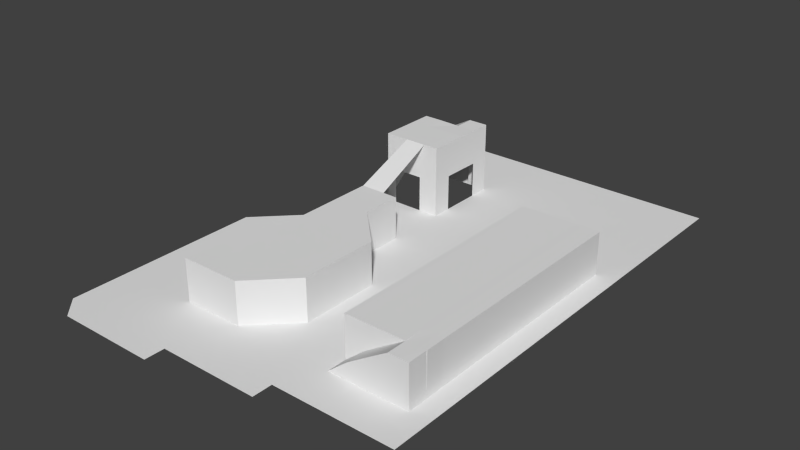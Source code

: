 # Source: thepit.blend  (saved by Blender 2.71.0; exported with 4.5.12 LTS)
import bpy
from mathutils import Matrix  # noqa: F401  (used for matrix-valued properties, if any)

bpy.ops.wm.read_factory_settings(use_empty=True)
scene = bpy.context.scene
scene.name = 'Scene'

# ---- collections
col_collection_1 = bpy.data.collections.new('Collection 1'); scene.collection.children.link(col_collection_1)

# ---- world
world_world = bpy.data.worlds.new('World'); scene.world = world_world
world_world.color = (0.05088, 0.05088, 0.05088)
world_world.use_sun_shadow = False
world_world.sun_shadow_jitter_overblur = 0.0
world_world.cycles.sampling_method = 'MANUAL'
world_world.cycles.sample_map_resolution = 256

# ---- meshes
me_plane_002 = bpy.data.meshes.new('Plane.002')
me_plane_002.from_pydata([(-1.362, -4.73, -2.742), (1.0, -4.744, -2.751), (-1.0, 0.966, -0.01357), (1.0, 0.9644, -0.01612)], [], [(0, 1, 3, 2)])
me_plane_002.use_remesh_preserve_volume = False
me_plane_002.use_remesh_preserve_attributes = False
me_plane_002.use_mirror_vertex_groups = False
me_plane_002.update()
me_plane = bpy.data.meshes.new('Plane')
me_plane.from_pydata([(-32.11, -22.67, 0.0), (-32.11, -20.78, 0.0), (-32.11, -18.89, 0.0), (-32.11, -17.0, 0.0), (-32.11, -15.11, 0.0), (-32.11, -13.22, 0.0), (-32.11, -11.33, 0.0), (-32.11, -9.444, 0.0), (-32.11, -7.556, 0.0), (-32.11, -5.667, 0.0), (-32.11, -3.778, 0.0), (-30.22, -24.56, 0.0), (-30.22, -22.67, 0.0), (-30.22, -20.78, 0.0), (-30.22, -18.89, 0.0), (-30.22, -17.0, 0.0), (-30.22, -15.11, 0.0), (-30.22, -13.22, 0.0), (-30.22, -11.33, 0.0), (-30.22, -9.444, 0.0), (-30.22, -7.556, 0.0), (-30.22, -5.667, 0.0), (-30.22, -3.778, 0.0), (-30.22, -1.889, 0.0), (-28.33, -24.56, 0.0), (-28.33, -22.67, 0.0), (-28.33, -20.78, 0.0), (-28.33, -18.89, 0.0), (-28.33, -17.0, 0.0), (-28.33, -15.11, 0.0), (-28.33, -13.22, 0.0), (-28.33, -11.33, 0.0), (-28.33, -9.444, 0.0), (-28.33, -7.556, 0.0), (-28.33, -5.667, 0.0), (-28.33, -3.778, 0.0), (-28.33, -1.889, 0.0), (-28.33, 2.146e-06, 0.0), (-26.44, -24.56, 0.0), (-26.44, -22.67, 0.0), (-26.44, -20.78, 0.0), (-26.44, -18.89, 0.0), (-26.44, -17.0, 0.0), (-26.44, -15.11, 0.0), (-26.44, -13.22, 0.0), (-26.44, -11.33, 0.0), (-26.44, -9.444, 0.0), (-26.44, -7.556, 0.0), (-26.44, -5.667, 0.0), (-26.44, -3.778, 0.0), (-26.44, -1.889, 0.0), (-26.44, 2.146e-06, 0.0), (-26.44, 1.889, 0.0), (-26.44, 3.778, 0.0), (-26.44, 5.667, 0.0), (-26.44, 7.556, 0.0), (-26.44, 9.444, 1.405), (-26.44, 11.33, 2.873), (-26.44, 13.22, 4.523), (-26.44, 15.11, 4.503), (-26.44, 17.0, 0.0), (-26.44, 18.89, 0.0), (-26.44, 20.78, 0.0), (-26.44, 22.67, 0.0), (-24.56, -24.56, 0.0), (-24.56, -22.67, 0.0), (-24.56, -20.78, 0.0), (-24.56, -18.89, 0.0), (-24.56, -17.0, 0.0), (-24.56, -15.11, 0.0), (-24.56, -13.22, 0.0), (-24.56, -11.33, 0.0), (-24.56, -9.444, 0.0), (-24.56, -7.556, 0.0), (-24.56, -5.667, 0.0), (-24.56, -3.778, 0.0), (-24.56, -1.889, 0.0), (-24.56, 2.146e-06, 0.0), (-24.56, 1.889, 0.0), (-24.56, 3.778, 0.0), (-24.56, 5.667, 0.0), (-24.56, 7.556, 0.0), (-24.56, 9.444, 1.405), (-24.56, 11.33, 2.873), (-24.56, 13.29, 4.53), (-24.46, 15.18, 4.501), (-24.56, 17.0, 0.0), (-24.56, 18.89, 0.0), (-24.56, 20.78, 0.0), (-24.56, 22.67, 0.0), (-22.67, -24.56, 0.0), (-22.67, -22.67, 0.0), (-22.67, -20.78, 0.0), (-22.67, -18.89, 0.0), (-22.67, -17.0, 0.0), (-22.67, -13.22, 0.0), (-22.67, -11.33, 0.0), (-22.67, -9.444, 0.0), (-22.67, -7.556, 0.0), (-22.67, -5.667, 0.0), (-22.67, -3.778, 0.0), (-22.67, -1.889, 0.0), (-22.67, 2.146e-06, 0.0), (-22.67, 1.889, 0.0), (-22.67, 3.778, 0.0), (-22.67, 5.667, 0.0), (-22.67, 7.556, 0.0), (-22.67, 15.11, 0.0), (-22.67, 17.0, 0.0), (-22.67, 18.89, 0.0), (-22.67, 20.78, 0.0), (-22.67, 22.67, 0.0), (-20.78, -24.56, 0.0), (-20.78, -22.67, 0.0), (-20.78, -20.78, 0.0), (-20.78, -18.89, 0.0), (-20.78, -17.0, 0.0), (-20.78, 1.889, 0.0), (-20.78, 3.778, 0.0), (-20.78, 5.667, 0.0), (-20.78, 7.556, 0.0), (-20.78, 15.11, 0.0), (-20.78, 17.0, 0.0), (-20.78, 18.89, 0.0), (-20.78, 20.78, 0.0), (-20.78, 22.67, 0.0), (-18.89, -22.67, 0.0), (-18.89, -20.78, 0.0), (-18.89, -18.89, 0.0), (-18.89, -17.0, 0.0), (-18.89, -1.889, 0.0), (-18.89, 2.146e-06, 0.0), (-18.89, 1.889, 0.0), (-18.89, 3.778, 0.0), (-18.89, 5.667, 0.0), (-18.89, 7.556, 0.0), (-18.89, 9.444, 0.0), (-18.89, 11.33, 0.0), (-18.89, 13.22, 0.0), (-18.89, 15.11, 0.0), (-18.89, 17.0, 0.0), (-18.89, 18.89, 0.0), (-18.89, 20.78, 0.0), (-18.89, 22.67, 0.0), (-17.0, -22.67, 0.0), (-17.0, -20.78, 0.0), (-17.0, -18.89, 0.0), (-17.0, -17.0, 0.0), (-17.0, -1.889, 0.0), (-17.0, 2.146e-06, 0.0), (-17.0, 1.889, 0.0), (-17.0, 3.778, 0.0), (-17.0, 5.667, 0.0), (-17.0, 7.556, 0.0), (-17.0, 9.444, 0.0), (-17.0, 11.33, 0.0), (-17.0, 13.22, 0.0), (-17.0, 15.11, 0.0), (-17.0, 17.0, 0.0), (-17.0, 18.89, 0.0), (-17.0, 20.78, 0.0), (-17.0, 22.67, 0.0), (-15.11, -22.67, 0.0), (-15.11, -20.78, 0.0), (-15.11, -18.89, 0.0), (-15.11, -17.0, 0.0), (-15.11, -15.11, 0.0), (-15.11, -13.22, 0.0), (-15.11, -11.33, 0.0), (-15.11, -9.444, 0.0), (-15.11, -7.556, 0.0), (-15.11, -5.667, 0.0), (-15.11, -3.778, 0.0), (-15.11, -1.889, 0.0), (-15.11, 2.146e-06, 0.0), (-15.11, 1.889, 0.0), (-15.11, 3.778, 0.0), (-15.11, 5.667, 0.0), (-15.11, 7.556, 0.0), (-15.11, 9.444, 0.0), (-15.11, 11.33, 0.0), (-15.11, 13.22, 0.0), (-15.11, 15.11, 0.0), (-15.11, 17.0, 0.0), (-15.11, 18.89, 0.0), (-15.11, 20.78, 0.0), (-15.11, 22.67, 0.0), (-13.22, -22.67, 0.0), (-13.22, -20.78, 0.0), (-13.22, -18.89, 0.0), (-13.22, -17.0, 0.0), (-13.22, -15.11, 0.0), (-13.22, -13.22, 0.0), (-13.22, -11.33, 0.0), (-13.22, -9.444, 0.0), (-13.22, -7.556, 0.0), (-13.22, -5.667, 0.0), (-13.22, -3.778, 0.0), (-13.22, -1.889, 0.0), (-13.22, 2.146e-06, 0.0), (-13.22, 1.889, 0.0), (-13.22, 3.778, 0.0), (-13.22, 5.667, 0.0), (-13.22, 7.556, 0.0), (-13.22, 9.444, 0.0), (-13.22, 11.33, 0.0), (-13.22, 13.22, 0.0), (-13.22, 15.11, 0.0), (-13.22, 17.0, 0.0), (-13.22, 18.89, 0.0), (-13.22, 20.78, 0.0), (-13.22, 22.67, 0.0), (-11.33, -22.67, 0.0), (-11.33, -20.78, 0.0), (-11.33, -18.89, 0.0), (-11.33, -17.0, 0.0), (-11.33, -15.11, 0.0), (-11.33, -13.22, 0.0), (-11.33, -11.33, 0.0), (-11.33, -9.444, 0.0), (-11.33, -7.556, 0.0), (-11.33, -5.667, 0.0), (-11.33, -3.778, 0.0), (-11.33, -1.889, 0.0), (-11.33, 2.146e-06, 0.0), (-11.33, 1.889, 0.0), (-11.33, 3.778, 0.0), (-11.33, 5.667, 0.0), (-11.33, 7.556, 0.0), (-11.33, 9.444, 0.0), (-11.33, 11.33, 0.0), (-11.33, 13.22, 0.0), (-11.33, 15.11, 0.0), (-11.33, 17.0, 0.0), (-11.33, 18.89, 0.0), (-11.33, 20.78, 0.0), (-11.33, 22.67, 0.0), (-9.444, -20.78, 0.0), (-9.444, -18.89, 0.0), (-9.444, -17.0, 0.0), (-9.444, -15.11, 0.0), (-9.444, -13.22, 0.0), (-9.444, -11.33, 0.0), (-9.444, -9.444, 0.0), (-9.444, -7.556, 0.0), (-9.444, -5.667, 0.0), (-9.444, -3.778, 0.0), (-9.444, -1.889, 0.0), (-9.444, 2.146e-06, 0.0), (-9.444, 1.889, 0.0), (-9.444, 3.778, 0.0), (-9.444, 5.667, 0.0), (-9.444, 7.556, 0.0), (-9.444, 9.444, 0.0), (-9.444, 11.33, 0.0), (-9.444, 13.22, 0.0), (-9.444, 15.11, 0.0), (-9.444, 17.0, 0.0), (-9.444, 18.89, 0.0), (-9.444, 20.78, 0.0), (-9.444, 22.67, 0.0), (-7.556, -20.78, 0.0), (-7.556, -18.89, 0.0), (-7.556, -17.0, 1.555), (-7.556, -15.11, 1.555), (-7.556, 7.556, 0.0), (-7.556, 9.444, 0.0), (-7.556, 11.33, 0.0), (-7.556, 13.22, 0.0), (-7.556, 15.11, 0.0), (-7.556, 17.0, 0.0), (-7.556, 18.89, 0.0), (-7.556, 20.78, 0.0), (-7.556, 22.67, 0.0), (-5.667, -20.78, 0.0), (-5.667, -18.89, 0.0), (-5.667, -17.0, 2.793), (-5.667, -15.11, 2.793), (-5.667, 7.556, 0.0), (-5.667, 9.444, 0.0), (-5.667, 11.33, 0.0), (-5.667, 13.22, 0.0), (-5.667, 15.11, 0.0), (-5.667, 17.0, 0.0), (-5.667, 18.89, 0.0), (-5.667, 20.78, 0.0), (-5.667, 22.67, 0.0), (-3.778, -20.78, 0.0), (-3.778, -18.89, 0.0), (-3.778, -17.0, 3.987), (-3.778, -15.11, 3.987), (-3.778, -13.22, 0.0), (-3.778, -11.33, 0.0), (-3.778, -9.444, 0.0), (-3.778, -7.556, 0.0), (-3.778, -5.667, 0.0), (-3.778, -3.778, 0.0), (-3.778, -1.889, 0.0), (-3.778, 2.146e-06, 0.0), (-3.778, 1.889, 0.0), (-3.778, 3.778, 0.0), (-3.778, 5.667, 0.0), (-3.778, 7.556, 0.0), (-3.778, 9.444, 0.0), (-3.778, 11.33, 0.0), (-3.778, 13.22, 0.0), (-3.778, 15.11, 0.0), (-3.778, 17.0, 0.0), (-3.778, 18.89, 0.0), (-3.778, 20.78, 0.0), (-3.778, 22.67, 0.0), (-1.889, -20.78, 0.0), (-1.889, -18.89, 0.0), (-1.889, -17.0, 4.002), (-1.889, -15.11, 4.028), (-1.889, -13.22, 0.0), (-1.889, -11.33, 0.0), (-1.889, -9.444, 0.0), (-1.889, -7.556, 0.0), (-1.889, -5.667, 0.0), (-1.889, -3.778, 0.0), (-1.889, -1.889, 0.0), (-1.889, 2.146e-06, 0.0), (-1.889, 1.889, 0.0), (-1.889, 3.778, 0.0), (-1.889, 5.667, 0.0), (-1.889, 7.556, 0.0), (-1.889, 9.444, 0.0), (-1.889, 11.33, 0.0), (-1.889, 13.22, 0.0), (-1.889, 15.11, 0.0), (-1.889, 17.0, 0.0), (-1.889, 18.89, 0.0), (-1.889, 20.78, 0.0), (-1.889, 22.67, 0.0), (1.311e-06, -20.78, 0.0), (1.192e-06, -18.89, 0.0), (8.345e-07, -13.22, 0.0), (7.153e-07, -11.33, 0.0), (5.96e-07, -9.444, 0.0), (4.768e-07, -7.556, 0.0), (3.576e-07, -5.667, 0.0), (2.384e-07, -3.778, 0.0), (1.192e-07, -1.889, 0.0), (0.0, 2.146e-06, 0.0), (-1.192e-07, 1.889, 0.0), (-2.384e-07, 3.778, 0.0), (-3.576e-07, 5.667, 0.0), (-4.768e-07, 7.556, 0.0), (-5.96e-07, 9.444, 0.0), (-7.153e-07, 11.33, 0.0), (-8.345e-07, 13.22, 0.0), (-9.537e-07, 15.11, 0.0), (-1.073e-06, 17.0, 0.0), (-1.192e-06, 18.89, 0.0), (-1.311e-06, 20.78, 0.0), (-1.431e-06, 22.67, 0.0), (-24.56, 7.556, 6.716), (-24.56, 9.444, 6.716), (-24.56, 11.33, 6.716), (-24.56, 13.22, 6.716), (-22.67, 7.556, 6.716), (-22.67, 9.444, 6.716), (-22.67, 11.33, 6.716), (-22.67, 13.22, 6.716), (-20.78, 7.556, 6.716), (-20.78, 9.444, 6.716), (-20.78, 11.33, 6.716), (-20.78, 13.22, 6.672), (-20.78, 15.11, 6.672), (-18.89, 7.556, 6.716), (-18.89, 9.444, 6.716), (-18.89, 11.33, 6.716), (-18.89, 13.22, 6.672), (-18.89, 15.11, 6.672), (-26.44, 15.31, -0.008732), (-24.48, 15.12, -0.01522), (-25.5, 15.11, 4.497), (-25.5, 17.0, 0.0), (-25.5, 15.3, 0.01813), (-24.56, 14.17, 4.523), (-24.47, 15.11, -0.0308), (-22.68, 13.3, 5.625), (-22.68, 15.19, 5.625), (-20.79, 13.23, 6.674), (-20.78, 15.11, 6.681), (-22.68, 14.24, 5.625), (-24.54, 13.3, 4.529), (-24.48, 15.19, 4.508), (-24.54, 14.24, 4.522), (-18.89, 9.444, 3.358), (-18.89, 11.33, 3.358), (-18.89, 13.22, 3.336), (-18.89, 8.5, 0.0), (-18.89, 10.39, 0.0), (-18.89, 12.28, 0.0), (-18.89, 14.17, 0.0), (-18.89, 7.556, 3.358), (-18.89, 15.11, 3.336), (-18.89, 8.5, 6.716), (-18.89, 10.39, 6.716), (-18.89, 12.28, 6.694), (-18.89, 14.17, 6.672), (-24.56, 7.556, 3.358), (-18.89, 10.39, 3.358), (-18.89, 12.28, 3.347), (-23.61, 7.556, 0.0), (-26.44, 15.21, 2.247), (-24.47, 15.15, 3.345), (-25.97, 15.11, 4.5), (-21.72, 15.11, 0.0), (-20.78, 15.11, 3.336), (-18.89, 15.11, 1.668), (-19.83, 15.11, 0.0), (-19.83, 15.11, 6.672), (-24.98, 15.14, 4.499), (-25.97, 15.31, 0.004701), (-24.99, 15.21, 0.001457), (-23.57, 15.11, -0.0154), (-21.73, 15.15, 6.153), (-23.58, 15.19, 5.067), (-24.48, 15.15, 3.341), (-22.67, 15.15, 3.341), (-20.78, 15.11, 3.34), (-18.89, 15.11, 5.004), (-23.57, 15.15, 3.341), (-21.72, 15.13, 3.338), (-22.67, 7.556, 3.358), (-21.72, 7.556, 0.0), (-18.89, 7.556, 5.037), (-19.83, 7.556, 0.0), (-20.78, 7.556, 3.358), (-23.61, 7.556, 6.716), (-21.72, 7.556, 6.716), (-19.83, 7.556, 6.716), (-18.89, 7.556, 1.679), (-23.61, 7.556, 3.358), (-21.72, 7.556, 3.358), (-24.56, -17.0, 4.0), (-24.56, -15.11, 4.0), (-24.56, -13.22, 4.0), (-22.67, -17.0, 4.0), (-22.67, -15.11, 4.0), (-22.67, -13.22, 4.0), (-22.67, -11.33, 4.0), (-22.67, -9.444, 4.0), (-22.67, -7.556, 4.0), (-22.67, -5.667, 4.0), (-22.67, -3.778, 4.0), (-22.67, -1.889, 4.0), (-22.67, 2.146e-06, 4.0), (-22.67, 1.889, 4.0), (-20.78, -17.0, 4.0), (-20.78, -15.11, 4.0), (-20.78, -13.22, 4.0), (-20.78, -11.33, 4.0), (-20.78, -9.444, 4.0), (-20.78, -7.556, 4.0), (-20.78, -5.667, 4.0), (-20.78, -3.778, 4.0), (-20.78, -1.889, 4.0), (-20.78, 2.146e-06, 4.0), (-20.78, 1.889, 4.0), (-18.89, -17.0, 4.0), (-18.89, -15.11, 4.0), (-18.89, -13.22, 4.0), (-18.89, -11.33, 4.0), (-18.89, -9.444, 4.0), (-18.89, -7.556, 4.0), (-18.89, -5.667, 4.0), (-18.89, -3.778, 4.0), (-18.89, -1.889, 4.0), (-18.89, 2.146e-06, 4.0), (-18.89, 1.889, 4.0), (-17.0, -15.11, 4.0), (-17.0, -13.22, 4.0), (-17.0, -11.33, 4.0), (-17.0, -9.444, 4.0), (-17.0, -7.556, 4.0), (-17.0, -5.667, 4.0), (-17.0, -3.778, 4.0), (-15.11, -13.22, 4.0), (-15.11, -11.33, 4.0), (-15.11, -9.444, 4.0), (-15.11, -7.556, 4.0), (-15.11, -5.667, 4.0), (-9.444, -15.11, 4.0), (-9.444, -13.22, 4.0), (-9.444, -11.33, 4.0), (-9.444, -9.444, 4.0), (-9.444, -7.556, 4.0), (-9.444, -5.667, 4.0), (-9.444, -3.778, 4.0), (-9.444, -1.889, 4.0), (-9.444, 2.146e-06, 4.0), (-9.444, 1.889, 4.0), (-9.444, 3.778, 4.0), (-9.444, 5.667, 4.0), (-9.444, 7.556, 4.0), (-7.556, -15.11, 4.0), (-7.556, -13.22, 4.0), (-7.556, -11.33, 4.0), (-7.556, -9.444, 4.0), (-7.556, -7.556, 4.0), (-7.556, -5.667, 4.0), (-7.556, -3.778, 4.0), (-7.556, -1.889, 4.0), (-7.556, 2.146e-06, 4.0), (-7.556, 1.889, 4.0), (-7.556, 3.778, 4.0), (-7.556, 5.667, 4.0), (-7.556, 7.556, 4.0), (-5.667, -15.11, 4.0), (-5.667, -13.22, 4.0), (-5.667, -11.33, 4.0), (-5.667, -9.444, 4.0), (-5.667, -7.556, 4.0), (-5.667, -5.667, 4.0), (-5.667, -3.778, 4.0), (-5.667, -1.889, 4.0), (-5.667, 2.146e-06, 4.0), (-5.667, 1.889, 4.0), (-5.667, 3.778, 4.0), (-5.667, 5.667, 4.0), (-5.667, 7.556, 4.0), (-3.778, -15.11, 4.0), (-3.778, -13.22, 4.0), (-3.778, -11.33, 4.0), (-3.778, -9.444, 4.0), (-3.778, -7.556, 4.0), (-3.778, -5.667, 4.0), (-3.778, -3.778, 4.0), (-3.778, -1.889, 4.0), (-3.778, 2.146e-06, 4.0), (-3.778, 1.889, 4.0), (-3.778, 3.778, 4.0), (-3.778, 5.667, 4.0), (-3.778, 7.556, 4.0), (-9.444, -17.02, 0.004943), (-7.556, -17.02, 0.03822), (-5.667, -17.02, -0.01347), (-3.778, -17.02, -0.02529), (-1.83, -17.04, 0.03133), (1.132e-06, -17.01, 0.0), (-8.5, -18.89, 0.0), (-8.5, -17.0, 0.7773), (-6.611, -18.89, 0.0), (-6.611, -17.0, 2.174), (-4.722, -18.89, 0.0), (-4.722, -17.0, 3.39), (-2.833, -18.89, 0.0), (-2.833, -17.0, 3.997), (-0.9444, -18.89, 0.0), (-8.5, -17.02, 0.05962), (-6.611, -17.02, -0.007435), (-4.722, -17.02, -0.01205), (-2.587, -17.02, 0.03252), (-0.9444, -17.08, 0.01308), (-3.765, -15.16, -0.01457), (-2.833, -15.11, 4.007), (-1.853, -15.1, 0.01851), (-2.846, -15.16, -0.004579), (-3.781, -13.22, 4.0), (-3.781, -11.33, 4.0), (-3.781, -9.445, 4.0), (-3.781, -7.556, 4.0), (-3.781, -5.667, 4.0), (-3.781, -3.778, 4.0), (-3.781, -1.889, 4.0), (-3.781, -0.0002086, 4.0), (-3.781, 1.889, 4.0), (-3.781, 3.778, 4.0), (-3.781, 5.666, 4.0), (-3.781, 7.555, 4.0), (-1.892, -13.22, 4.0), (-1.892, -11.33, 4.0), (-1.892, -9.445, 4.0), (-1.892, -7.556, 4.0), (-1.892, -5.667, 4.0), (-1.892, -3.778, 4.0), (-1.892, -1.889, 4.0), (-1.892, -0.0002086, 4.0), (-1.892, 1.889, 4.0), (-1.892, 3.778, 4.0), (-1.892, 5.666, 4.0), (-1.892, 7.555, 4.0), (-3.768, -15.16, 3.985), (-2.836, -13.22, 4.0), (-1.856, -15.1, 4.019), (-2.849, -15.16, 3.995)], [], [(0, 12, 13, 1), (1, 13, 14, 2), (2, 14, 15, 3), (3, 15, 16, 4), (4, 16, 17, 5), (5, 17, 18, 6), (6, 18, 19, 7), (7, 19, 20, 8), (8, 20, 21, 9), (9, 21, 22, 10), (22, 23, 10), (11, 24, 25, 12), (12, 25, 26, 13), (13, 26, 27, 14), (14, 27, 28, 15), (15, 28, 29, 16), (16, 29, 30, 17), (17, 30, 31, 18), (18, 31, 32, 19), (19, 32, 33, 20), (20, 33, 34, 21), (21, 34, 35, 22), (22, 35, 36, 23), (36, 37, 23), (24, 38, 39, 25), (25, 39, 40, 26), (26, 40, 41, 27), (27, 41, 42, 28), (28, 42, 43, 29), (29, 43, 44, 30), (30, 44, 45, 31), (31, 45, 46, 32), (32, 46, 47, 33), (33, 47, 48, 34), (34, 48, 49, 35), (35, 49, 50, 36), (36, 50, 51, 37), (51, 52, 37), (38, 64, 65, 39), (39, 65, 66, 40), (40, 66, 67, 41), (41, 67, 68, 42), (42, 68, 69, 43), (43, 69, 70, 44), (44, 70, 71, 45), (45, 71, 72, 46), (46, 72, 73, 47), (47, 73, 74, 48), (48, 74, 75, 49), (49, 75, 76, 50), (50, 76, 77, 51), (51, 77, 78, 52), (52, 78, 79, 53), (53, 79, 80, 54), (54, 80, 81, 55), (55, 81, 82, 56), (56, 82, 83, 57), (57, 83, 84, 58), (58, 84, 380, 85, 415, 377, 409, 59), (59, 409, 377, 415, 85, 408, 376, 417, 379, 416, 375, 407), (60, 378, 86, 87, 61), (61, 87, 88, 62), (62, 88, 89, 63), (64, 90, 91, 65), (65, 91, 92, 66), (66, 92, 93, 67), (67, 93, 94, 68), (70, 95, 96, 71), (71, 96, 97, 72), (72, 97, 98, 73), (73, 98, 99, 74), (74, 99, 100, 75), (75, 100, 101, 76), (76, 101, 102, 77), (77, 102, 103, 78), (78, 103, 104, 79), (79, 104, 105, 80), (80, 105, 106, 406, 81), (379, 417, 376, 86, 378, 60, 375, 416), (86, 108, 109, 87), (87, 109, 110, 88), (88, 110, 111, 89), (90, 112, 113, 91), (91, 113, 114, 92), (92, 114, 115, 93), (93, 115, 116, 94), (96, 95, 443, 444), (470, 480, 471), (103, 117, 118, 104), (104, 118, 119, 105), (105, 119, 120, 428, 106), (425, 421, 388, 420, 383, 419, 385, 423, 426, 422), (436, 427, 361, 432), (107, 410, 121, 122, 108), (108, 122, 123, 109), (109, 123, 124, 110), (110, 124, 125, 111), (113, 126, 127, 114), (114, 127, 128, 115), (115, 128, 129, 116), (98, 97, 445, 446), (166, 167, 129, 147, 165), (100, 99, 447, 448), (167, 168, 482, 481), (102, 101, 449, 450), (69, 68, 438, 439), (117, 103, 451, 462), (130, 131, 472, 471), (169, 170, 484, 483), (116, 129, 463, 452), (117, 132, 133, 118), (118, 133, 134, 119), (119, 134, 135, 430, 120), (437, 431, 365, 433), (120, 430, 135, 435, 397, 429, 370, 434, 365, 431), (139, 413, 121, 411, 369, 414, 374, 424, 398, 412), (121, 413, 139, 140, 122), (122, 140, 141, 123), (123, 141, 142, 124), (124, 142, 143, 125), (126, 144, 145, 127), (127, 145, 146, 128), (128, 146, 147, 129), (171, 172, 173, 148, 130), (97, 96, 444, 445), (99, 98, 446, 447), (475, 474, 481), (101, 100, 448, 449), (168, 169, 483, 482), (130, 148, 149, 131), (131, 149, 150, 132), (132, 150, 151, 133), (133, 151, 152, 134), (134, 152, 153, 135), (135, 153, 154, 136, 393), (136, 154, 155, 137, 394), (137, 155, 156, 138, 395), (138, 156, 157, 139, 396), (139, 157, 158, 140), (140, 158, 159, 141), (141, 159, 160, 142), (142, 160, 161, 143), (144, 162, 163, 145), (145, 163, 164, 146), (146, 164, 165, 147), (103, 102, 450, 451), (70, 69, 439, 440), (68, 94, 441, 438), (94, 116, 452, 441), (132, 117, 462, 473), (131, 132, 473, 472), (170, 171, 485, 484), (95, 70, 440, 443), (148, 173, 174, 149), (149, 174, 175, 150), (150, 175, 176, 151), (151, 176, 177, 152), (152, 177, 178, 153), (153, 178, 179, 154), (154, 179, 180, 155), (155, 180, 181, 156), (156, 181, 182, 157), (157, 182, 183, 158), (158, 183, 184, 159), (159, 184, 185, 160), (160, 185, 186, 161), (162, 187, 188, 163), (163, 188, 189, 164), (164, 189, 190, 165), (165, 190, 191, 166), (166, 191, 192, 167), (167, 192, 193, 168), (168, 193, 194, 169), (169, 194, 195, 170), (170, 195, 196, 171), (171, 196, 197, 172), (172, 197, 198, 173), (173, 198, 199, 174), (174, 199, 200, 175), (175, 200, 201, 176), (176, 201, 202, 177), (177, 202, 203, 178), (178, 203, 204, 179), (179, 204, 205, 180), (180, 205, 206, 181), (181, 206, 207, 182), (182, 207, 208, 183), (183, 208, 209, 184), (184, 209, 210, 185), (185, 210, 211, 186), (187, 212, 213, 188), (188, 213, 214, 189), (189, 214, 215, 190), (190, 215, 216, 191), (191, 216, 217, 192), (192, 217, 218, 193), (193, 218, 219, 194), (194, 219, 220, 195), (195, 220, 221, 196), (196, 221, 222, 197), (197, 222, 223, 198), (198, 223, 224, 199), (199, 224, 225, 200), (200, 225, 226, 201), (201, 226, 227, 202), (202, 227, 228, 203), (203, 228, 229, 204), (204, 229, 230, 205), (205, 230, 231, 206), (206, 231, 232, 207), (207, 232, 233, 208), (208, 233, 234, 209), (209, 234, 235, 210), (210, 235, 236, 211), (213, 237, 238, 214), (214, 238, 538, 239, 215), (215, 239, 240, 216), (216, 240, 241, 217), (217, 241, 242, 218), (218, 242, 243, 219), (219, 243, 244, 220), (220, 244, 245, 221), (221, 245, 246, 222), (222, 246, 247, 223), (223, 247, 248, 224), (224, 248, 249, 225), (225, 249, 250, 226), (226, 250, 251, 227), (227, 251, 252, 228), (228, 252, 253, 229), (229, 253, 254, 230), (230, 254, 255, 231), (231, 255, 256, 232), (232, 256, 257, 233), (233, 257, 258, 234), (234, 258, 259, 235), (235, 259, 260, 236), (237, 261, 262, 544, 238), (239, 545, 263, 264, 240), (243, 242, 488, 489), (300, 301, 536, 535), (264, 277, 512, 499), (291, 292, 527, 526), (245, 244, 490, 491), (277, 290, 525, 512), (252, 265, 266, 253), (253, 266, 267, 254), (254, 267, 268, 255), (255, 268, 269, 256), (256, 269, 270, 257), (257, 270, 271, 258), (258, 271, 272, 259), (259, 272, 273, 260), (261, 274, 275, 546, 262), (553, 539, 263, 545, 239, 538), (263, 547, 276, 277, 264), (293, 294, 529, 528), (247, 246, 492, 493), (249, 248, 494, 495), (295, 296, 531, 530), (251, 250, 496, 497), (297, 298, 533, 532), (242, 241, 487, 488), (299, 300, 535, 534), (265, 252, 498, 511), (290, 558, 291, 526, 525), (244, 243, 489, 490), (301, 302, 537, 536), (265, 278, 279, 266), (266, 279, 280, 267), (267, 280, 281, 268), (268, 281, 282, 269), (269, 282, 283, 270), (270, 283, 284, 271), (271, 284, 285, 272), (272, 285, 286, 273), (274, 287, 288, 548, 275), (554, 540, 276, 547, 263, 539), (276, 549, 289, 290, 277), (278, 265, 511, 524), (292, 293, 528, 527), (246, 245, 491, 492), (302, 278, 524, 537), (248, 247, 493, 494), (294, 295, 530, 529), (250, 249, 495, 496), (296, 297, 532, 531), (252, 251, 497, 498), (241, 240, 486, 487), (298, 299, 534, 533), (240, 264, 499, 486), (278, 302, 303, 279), (279, 303, 304, 280), (280, 304, 305, 281), (281, 305, 306, 282), (282, 306, 307, 283), (283, 307, 308, 284), (284, 308, 309, 285), (285, 309, 310, 286), (287, 311, 312, 550, 288), (555, 541, 289, 549, 276, 540), (289, 551, 313, 314, 559, 290), (295, 294, 565, 566), (326, 302, 573, 585), (291, 558, 586, 562), (297, 296, 567, 568), (320, 321, 580, 579), (299, 298, 569, 570), (322, 323, 582, 581), (561, 560, 588, 589), (301, 300, 571, 572), (324, 325, 584, 583), (315, 316, 575, 574), (302, 326, 327, 303), (303, 327, 328, 304), (304, 328, 329, 305), (305, 329, 330, 306), (306, 330, 331, 307), (307, 331, 332, 308), (308, 332, 333, 309), (309, 333, 334, 310), (311, 335, 336, 552, 312), (315, 337, 338, 316), (316, 338, 339, 317), (317, 339, 340, 318), (318, 340, 341, 319), (319, 341, 342, 320), (320, 342, 343, 321), (321, 343, 344, 322), (322, 344, 345, 323), (323, 345, 346, 324), (324, 346, 347, 325), (325, 347, 348, 326), (326, 348, 349, 327), (327, 349, 350, 328), (328, 350, 351, 329), (329, 351, 352, 330), (330, 352, 353, 331), (331, 353, 354, 332), (332, 354, 355, 333), (333, 355, 356, 334), (357, 432, 361, 362, 358), (358, 362, 363, 359), (359, 363, 364, 360), (361, 433, 365, 366, 362), (362, 366, 367, 363), (363, 367, 368, 364), (365, 434, 370, 399, 371, 366), (366, 371, 400, 372, 367), (367, 372, 401, 373, 368), (368, 373, 402, 374, 414, 369), (84, 83, 359, 360), (83, 82, 358, 359), (82, 81, 403, 357, 358), (107, 108, 86, 376, 381, 418), (382, 384, 385, 419, 383, 386), (386, 383, 420, 388, 389, 387, 382), (427, 437, 433, 361), (81, 406, 436, 403), (84, 360, 364, 368, 384, 382, 387), (403, 436, 432, 357), (138, 396, 139, 412, 398, 424, 374, 402, 373, 401, 372, 400, 371, 399, 370, 429, 397, 435, 135, 393, 136, 390, 404, 391, 405, 392), (438, 441, 442, 439), (439, 442, 443, 440), (441, 452, 453, 442), (442, 453, 454, 443), (443, 454, 455, 444), (444, 455, 456, 445), (445, 456, 457, 446), (446, 457, 458, 447), (447, 458, 459, 448), (448, 459, 460, 449), (449, 460, 461, 450), (450, 461, 462, 451), (452, 463, 464, 453), (453, 464, 465, 454), (454, 465, 466, 455), (455, 466, 467, 456), (456, 467, 468, 457), (457, 468, 469, 458), (458, 469, 470, 459), (459, 470, 471, 460), (460, 471, 472, 461), (461, 472, 473, 462), (129, 167, 481, 474, 463), (464, 474, 475, 465), (465, 475, 476, 466), (466, 476, 477, 467), (467, 477, 478, 468), (468, 478, 479, 469), (469, 479, 480, 470), (480, 485, 171, 130, 471), (464, 463, 474), (475, 481, 482, 476), (476, 482, 483, 477), (477, 483, 484, 478), (478, 484, 485, 479), (485, 480, 479), (11, 12, 0), (486, 499, 500, 487), (487, 500, 501, 488), (488, 501, 502, 489), (489, 502, 503, 490), (490, 503, 504, 491), (491, 504, 505, 492), (492, 505, 506, 493), (493, 506, 507, 494), (494, 507, 508, 495), (495, 508, 509, 496), (496, 509, 510, 497), (497, 510, 511, 498), (499, 512, 513, 500), (500, 513, 514, 501), (501, 514, 515, 502), (502, 515, 516, 503), (503, 516, 517, 504), (504, 517, 518, 505), (505, 518, 519, 506), (506, 519, 520, 507), (507, 520, 521, 508), (508, 521, 522, 509), (509, 522, 523, 510), (510, 523, 524, 511), (512, 525, 526, 513), (513, 526, 527, 514), (514, 527, 528, 515), (515, 528, 529, 516), (516, 529, 530, 517), (517, 530, 531, 518), (518, 531, 532, 519), (519, 532, 533, 520), (520, 533, 534, 521), (521, 534, 535, 522), (522, 535, 536, 523), (523, 536, 537, 524), (262, 546, 275, 540, 554, 539), (275, 548, 288, 541, 555, 540), (288, 550, 312, 542, 556, 541), (312, 552, 336, 543, 557, 542), (315, 542, 557, 543, 337), (556, 542, 313, 551, 289, 541), (238, 544, 262, 539, 553, 538), (313, 542, 315, 560, 314), (559, 314, 560, 561, 558, 290), (292, 291, 562, 563), (562, 587, 574, 575, 563), (563, 575, 576, 564), (564, 576, 577, 565), (565, 577, 578, 566), (566, 578, 579, 567), (567, 579, 580, 568), (568, 580, 581, 569), (569, 581, 582, 570), (570, 582, 583, 571), (571, 583, 584, 572), (572, 584, 585, 573), (589, 588, 574, 587, 562, 586), (318, 319, 578, 577), (293, 292, 563, 564), (316, 317, 576, 575), (325, 326, 585, 584), (302, 301, 572, 573), (558, 561, 589, 586), (323, 324, 583, 582), (300, 299, 570, 571), (321, 322, 581, 580), (298, 297, 568, 569), (296, 295, 566, 567), (319, 320, 579, 578), (560, 315, 574, 588), (294, 293, 564, 565), (317, 318, 577, 576)])
me_plane.use_remesh_preserve_volume = False
me_plane.use_remesh_preserve_attributes = False
me_plane.use_mirror_vertex_groups = False
me_plane.update()

# ---- objects
ob_plane_001 = bpy.data.objects.new('Plane.001', me_plane_002)
ob_plane = bpy.data.objects.new('Plane', me_plane)

# ---- transforms, parenting, visibility, modifiers, constraints
ob_plane_001.location = (-21.3, 6.596, 6.729)
ob_plane_001.lineart.crease_threshold = 0.0
ob_plane.location = (0.0, 0.0, 0.0)
ob_plane.lineart.crease_threshold = 0.0

# ---- collection membership
col_collection_1.objects.link(ob_plane_001)
col_collection_1.objects.link(ob_plane)

# ---- scene / render settings (as saved in the file)
scene.frame_start = 1; scene.frame_end = 250; scene.frame_set(1)
scene.render.engine = 'BLENDER_EEVEE_NEXT'
scene.render.resolution_percentage = 50
scene.render.dither_intensity = 0.0
scene.cycles.use_denoising = False
scene.cycles.samples = 10
scene.cycles.sampling_pattern = 'TABULATED_SOBOL'
scene.cycles.light_sampling_threshold = 0.0
scene.cycles.use_adaptive_sampling = False
scene.cycles.use_light_tree = False
scene.cycles.blur_glossy = 0.0
scene.cycles.volume_bounces = 1
scene.cycles.pixel_filter_type = 'GAUSSIAN'
scene.cycles.sample_clamp_indirect = 0.0
scene.view_settings.view_transform = 'Standard'
bpy.context.view_layer.update()

# ---- added for rendering (the .blend has no active camera and no usable light): camera, sun
cam_auto = bpy.data.cameras.new('AutoCamera')
cam_auto.lens = 50.0
cam_auto.sensor_width = 36.0
cam_auto.clip_end = 1000.0
ob_auto_camera = bpy.data.objects.new('AutoCamera', cam_auto)
scene.collection.objects.link(ob_auto_camera)
ob_auto_camera.location = (37.1476, -64.7882, 45.9052)
ob_auto_camera.rotation_euler = (1.09748, -7.21219e-08, 0.694738)
scene.camera = ob_auto_camera
light_auto_sun = bpy.data.lights.new('AutoSun', 'SUN')
light_auto_sun.energy = 3.0
light_auto_sun.angle = 0.0523599
ob_auto_sun = bpy.data.objects.new('AutoSun', light_auto_sun)
scene.collection.objects.link(ob_auto_sun)
ob_auto_sun.rotation_euler = (0.872665, 0.174533, 0.523599)
bpy.context.view_layer.update()
